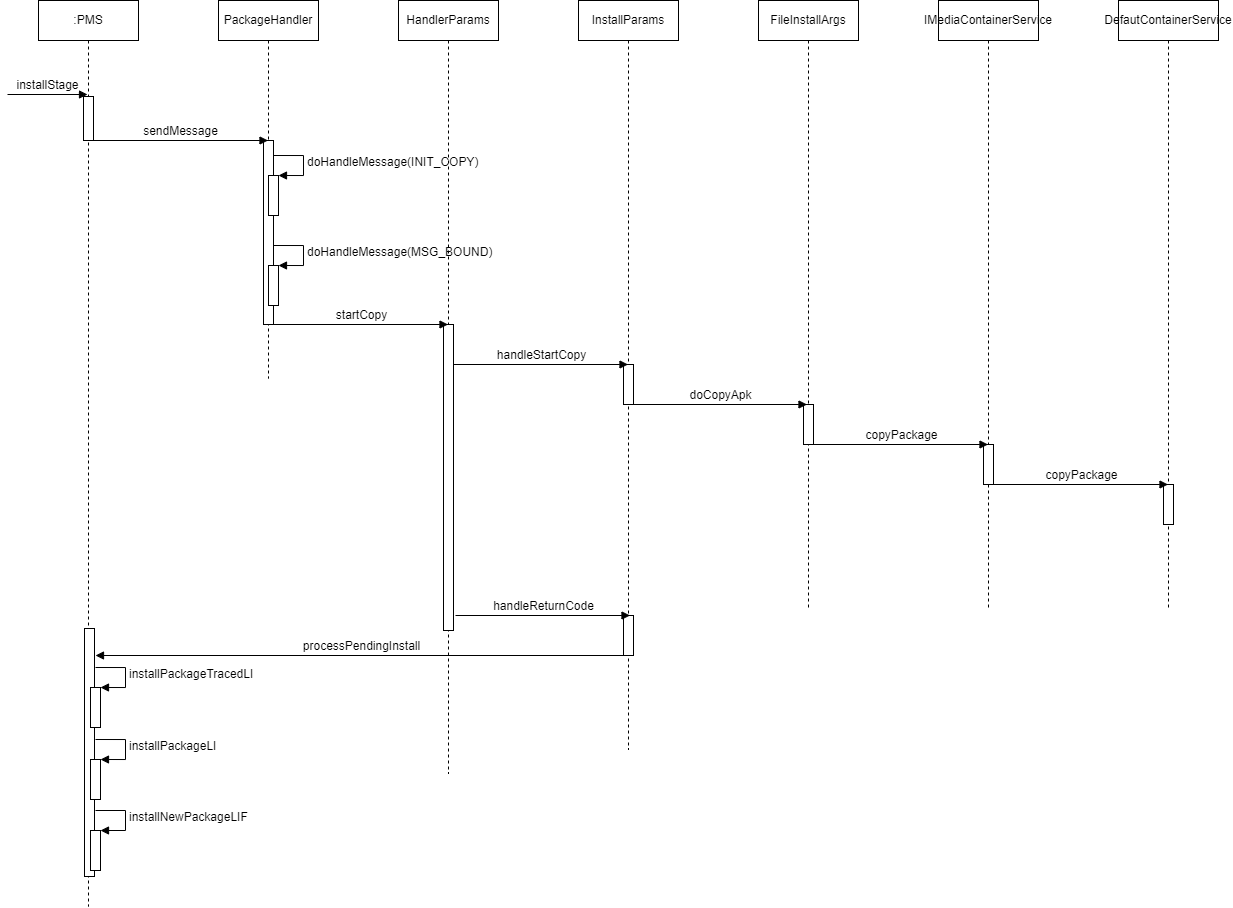

The diagram above was exported from draw.io. Its source (the exported page's mxGraphModel, read from the mxfile embedded in the PNG):
<mxGraphModel dx="981" dy="520" grid="0" gridSize="10" guides="1" tooltips="1" connect="1" arrows="1" fold="1" page="1" pageScale="1" pageWidth="827" pageHeight="1169" math="0" shadow="0">
  <root>
    <mxCell id="0" />
    <mxCell id="1" parent="0" />
    <mxCell id="6wGVQQJ940qrWVXXbXcJ-1" value=":PMS" style="shape=umlLifeline;perimeter=lifelinePerimeter;whiteSpace=wrap;html=1;container=1;collapsible=0;recursiveResize=0;outlineConnect=0;" vertex="1" parent="1">
      <mxGeometry x="362" y="238" width="100" height="906" as="geometry" />
    </mxCell>
    <mxCell id="6wGVQQJ940qrWVXXbXcJ-2" value="installStage" style="html=1;verticalAlign=bottom;endArrow=block;rounded=0;" edge="1" parent="6wGVQQJ940qrWVXXbXcJ-1">
      <mxGeometry width="80" relative="1" as="geometry">
        <mxPoint x="-31" y="94" as="sourcePoint" />
        <mxPoint x="49" y="94" as="targetPoint" />
      </mxGeometry>
    </mxCell>
    <mxCell id="6wGVQQJ940qrWVXXbXcJ-3" value="" style="html=1;points=[];perimeter=orthogonalPerimeter;" vertex="1" parent="6wGVQQJ940qrWVXXbXcJ-1">
      <mxGeometry x="45" y="96" width="10" height="44" as="geometry" />
    </mxCell>
    <mxCell id="6wGVQQJ940qrWVXXbXcJ-41" value="" style="html=1;points=[];perimeter=orthogonalPerimeter;" vertex="1" parent="6wGVQQJ940qrWVXXbXcJ-1">
      <mxGeometry x="46" y="628" width="10" height="248" as="geometry" />
    </mxCell>
    <mxCell id="6wGVQQJ940qrWVXXbXcJ-43" value="" style="html=1;points=[];perimeter=orthogonalPerimeter;" vertex="1" parent="6wGVQQJ940qrWVXXbXcJ-1">
      <mxGeometry x="52" y="687" width="10" height="40" as="geometry" />
    </mxCell>
    <mxCell id="6wGVQQJ940qrWVXXbXcJ-44" value="installPackageTracedLI" style="edgeStyle=orthogonalEdgeStyle;html=1;align=left;spacingLeft=2;endArrow=block;rounded=0;entryX=1;entryY=0;" edge="1" target="6wGVQQJ940qrWVXXbXcJ-43" parent="6wGVQQJ940qrWVXXbXcJ-1">
      <mxGeometry relative="1" as="geometry">
        <mxPoint x="57" y="667" as="sourcePoint" />
        <Array as="points">
          <mxPoint x="87" y="667" />
        </Array>
      </mxGeometry>
    </mxCell>
    <mxCell id="6wGVQQJ940qrWVXXbXcJ-45" value="" style="html=1;points=[];perimeter=orthogonalPerimeter;" vertex="1" parent="6wGVQQJ940qrWVXXbXcJ-1">
      <mxGeometry x="52" y="759" width="10" height="40" as="geometry" />
    </mxCell>
    <mxCell id="6wGVQQJ940qrWVXXbXcJ-46" value="installPackageLI" style="edgeStyle=orthogonalEdgeStyle;html=1;align=left;spacingLeft=2;endArrow=block;rounded=0;entryX=1;entryY=0;" edge="1" target="6wGVQQJ940qrWVXXbXcJ-45" parent="6wGVQQJ940qrWVXXbXcJ-1">
      <mxGeometry relative="1" as="geometry">
        <mxPoint x="57" y="739" as="sourcePoint" />
        <Array as="points">
          <mxPoint x="87" y="739" />
        </Array>
      </mxGeometry>
    </mxCell>
    <mxCell id="6wGVQQJ940qrWVXXbXcJ-47" value="" style="html=1;points=[];perimeter=orthogonalPerimeter;" vertex="1" parent="6wGVQQJ940qrWVXXbXcJ-1">
      <mxGeometry x="52" y="830" width="10" height="40" as="geometry" />
    </mxCell>
    <mxCell id="6wGVQQJ940qrWVXXbXcJ-48" value="installNewPackageLIF" style="edgeStyle=orthogonalEdgeStyle;html=1;align=left;spacingLeft=2;endArrow=block;rounded=0;entryX=1;entryY=0;" edge="1" target="6wGVQQJ940qrWVXXbXcJ-47" parent="6wGVQQJ940qrWVXXbXcJ-1">
      <mxGeometry relative="1" as="geometry">
        <mxPoint x="57" y="810" as="sourcePoint" />
        <Array as="points">
          <mxPoint x="87" y="810" />
        </Array>
      </mxGeometry>
    </mxCell>
    <mxCell id="6wGVQQJ940qrWVXXbXcJ-4" value="PackageHandler" style="shape=umlLifeline;perimeter=lifelinePerimeter;whiteSpace=wrap;html=1;container=1;collapsible=0;recursiveResize=0;outlineConnect=0;" vertex="1" parent="1">
      <mxGeometry x="542" y="238" width="100" height="378" as="geometry" />
    </mxCell>
    <mxCell id="6wGVQQJ940qrWVXXbXcJ-9" value="" style="html=1;points=[];perimeter=orthogonalPerimeter;" vertex="1" parent="6wGVQQJ940qrWVXXbXcJ-4">
      <mxGeometry x="45" y="140" width="10" height="184" as="geometry" />
    </mxCell>
    <mxCell id="6wGVQQJ940qrWVXXbXcJ-10" value="" style="html=1;points=[];perimeter=orthogonalPerimeter;" vertex="1" parent="6wGVQQJ940qrWVXXbXcJ-4">
      <mxGeometry x="50" y="175" width="10" height="40" as="geometry" />
    </mxCell>
    <mxCell id="6wGVQQJ940qrWVXXbXcJ-11" value="doHandleMessage(INIT_COPY)" style="edgeStyle=orthogonalEdgeStyle;html=1;align=left;spacingLeft=2;endArrow=block;rounded=0;entryX=1;entryY=0;" edge="1" target="6wGVQQJ940qrWVXXbXcJ-10" parent="6wGVQQJ940qrWVXXbXcJ-4">
      <mxGeometry relative="1" as="geometry">
        <mxPoint x="55" y="155" as="sourcePoint" />
        <Array as="points">
          <mxPoint x="85" y="155" />
        </Array>
      </mxGeometry>
    </mxCell>
    <mxCell id="6wGVQQJ940qrWVXXbXcJ-12" value="" style="html=1;points=[];perimeter=orthogonalPerimeter;" vertex="1" parent="6wGVQQJ940qrWVXXbXcJ-4">
      <mxGeometry x="50" y="265" width="10" height="40" as="geometry" />
    </mxCell>
    <mxCell id="6wGVQQJ940qrWVXXbXcJ-13" value="doHandleMessage(MSG_BOUND)" style="edgeStyle=orthogonalEdgeStyle;html=1;align=left;spacingLeft=2;endArrow=block;rounded=0;entryX=1;entryY=0;" edge="1" target="6wGVQQJ940qrWVXXbXcJ-12" parent="6wGVQQJ940qrWVXXbXcJ-4">
      <mxGeometry relative="1" as="geometry">
        <mxPoint x="55" y="245" as="sourcePoint" />
        <Array as="points">
          <mxPoint x="85" y="245" />
        </Array>
      </mxGeometry>
    </mxCell>
    <mxCell id="6wGVQQJ940qrWVXXbXcJ-8" value="sendMessage" style="html=1;verticalAlign=bottom;endArrow=block;rounded=0;" edge="1" parent="1" target="6wGVQQJ940qrWVXXbXcJ-4">
      <mxGeometry width="80" relative="1" as="geometry">
        <mxPoint x="416" y="378" as="sourcePoint" />
        <mxPoint x="496" y="378" as="targetPoint" />
      </mxGeometry>
    </mxCell>
    <mxCell id="6wGVQQJ940qrWVXXbXcJ-14" value="HandlerParams" style="shape=umlLifeline;perimeter=lifelinePerimeter;whiteSpace=wrap;html=1;container=1;collapsible=0;recursiveResize=0;outlineConnect=0;" vertex="1" parent="1">
      <mxGeometry x="722" y="238" width="100" height="773" as="geometry" />
    </mxCell>
    <mxCell id="6wGVQQJ940qrWVXXbXcJ-22" value="" style="html=1;points=[];perimeter=orthogonalPerimeter;" vertex="1" parent="6wGVQQJ940qrWVXXbXcJ-14">
      <mxGeometry x="45" y="324" width="10" height="306" as="geometry" />
    </mxCell>
    <mxCell id="6wGVQQJ940qrWVXXbXcJ-21" value="startCopy" style="html=1;verticalAlign=bottom;endArrow=block;rounded=0;" edge="1" parent="1" target="6wGVQQJ940qrWVXXbXcJ-14">
      <mxGeometry width="80" relative="1" as="geometry">
        <mxPoint x="597" y="562" as="sourcePoint" />
        <mxPoint x="677" y="562" as="targetPoint" />
      </mxGeometry>
    </mxCell>
    <mxCell id="6wGVQQJ940qrWVXXbXcJ-23" value="InstallParams" style="shape=umlLifeline;perimeter=lifelinePerimeter;whiteSpace=wrap;html=1;container=1;collapsible=0;recursiveResize=0;outlineConnect=0;" vertex="1" parent="1">
      <mxGeometry x="902" y="238" width="100" height="749" as="geometry" />
    </mxCell>
    <mxCell id="6wGVQQJ940qrWVXXbXcJ-24" value="" style="html=1;points=[];perimeter=orthogonalPerimeter;" vertex="1" parent="6wGVQQJ940qrWVXXbXcJ-23">
      <mxGeometry x="45" y="364" width="10" height="40" as="geometry" />
    </mxCell>
    <mxCell id="6wGVQQJ940qrWVXXbXcJ-26" value="handleStartCopy" style="html=1;verticalAlign=bottom;endArrow=block;rounded=0;" edge="1" parent="6wGVQQJ940qrWVXXbXcJ-23">
      <mxGeometry width="80" relative="1" as="geometry">
        <mxPoint x="-125" y="364" as="sourcePoint" />
        <mxPoint x="49.5" y="364" as="targetPoint" />
      </mxGeometry>
    </mxCell>
    <mxCell id="6wGVQQJ940qrWVXXbXcJ-40" value="" style="html=1;points=[];perimeter=orthogonalPerimeter;" vertex="1" parent="6wGVQQJ940qrWVXXbXcJ-23">
      <mxGeometry x="45" y="615" width="10" height="40" as="geometry" />
    </mxCell>
    <mxCell id="6wGVQQJ940qrWVXXbXcJ-27" value="FileInstallArgs" style="shape=umlLifeline;perimeter=lifelinePerimeter;whiteSpace=wrap;html=1;container=1;collapsible=0;recursiveResize=0;outlineConnect=0;" vertex="1" parent="1">
      <mxGeometry x="1082" y="238" width="100" height="610" as="geometry" />
    </mxCell>
    <mxCell id="6wGVQQJ940qrWVXXbXcJ-28" value="" style="html=1;points=[];perimeter=orthogonalPerimeter;" vertex="1" parent="6wGVQQJ940qrWVXXbXcJ-27">
      <mxGeometry x="45" y="404" width="10" height="40" as="geometry" />
    </mxCell>
    <mxCell id="6wGVQQJ940qrWVXXbXcJ-29" value="doCopyApk" style="html=1;verticalAlign=bottom;endArrow=block;rounded=0;" edge="1" parent="1">
      <mxGeometry width="80" relative="1" as="geometry">
        <mxPoint x="956" y="642" as="sourcePoint" />
        <mxPoint x="1130.5" y="642" as="targetPoint" />
      </mxGeometry>
    </mxCell>
    <mxCell id="6wGVQQJ940qrWVXXbXcJ-31" value="IMediaContainerService" style="shape=umlLifeline;perimeter=lifelinePerimeter;whiteSpace=wrap;html=1;container=1;collapsible=0;recursiveResize=0;outlineConnect=0;" vertex="1" parent="1">
      <mxGeometry x="1262" y="238" width="100" height="610" as="geometry" />
    </mxCell>
    <mxCell id="6wGVQQJ940qrWVXXbXcJ-32" value="" style="html=1;points=[];perimeter=orthogonalPerimeter;" vertex="1" parent="6wGVQQJ940qrWVXXbXcJ-31">
      <mxGeometry x="45" y="444" width="10" height="40" as="geometry" />
    </mxCell>
    <mxCell id="6wGVQQJ940qrWVXXbXcJ-34" value="copyPackage" style="html=1;verticalAlign=bottom;endArrow=block;rounded=0;" edge="1" parent="6wGVQQJ940qrWVXXbXcJ-31">
      <mxGeometry width="80" relative="1" as="geometry">
        <mxPoint x="-125" y="444" as="sourcePoint" />
        <mxPoint x="49.5" y="444" as="targetPoint" />
      </mxGeometry>
    </mxCell>
    <mxCell id="6wGVQQJ940qrWVXXbXcJ-35" value="DefautContainerService" style="shape=umlLifeline;perimeter=lifelinePerimeter;whiteSpace=wrap;html=1;container=1;collapsible=0;recursiveResize=0;outlineConnect=0;" vertex="1" parent="1">
      <mxGeometry x="1442" y="238" width="100" height="610" as="geometry" />
    </mxCell>
    <mxCell id="6wGVQQJ940qrWVXXbXcJ-36" value="" style="html=1;points=[];perimeter=orthogonalPerimeter;" vertex="1" parent="6wGVQQJ940qrWVXXbXcJ-35">
      <mxGeometry x="45" y="484" width="10" height="40" as="geometry" />
    </mxCell>
    <mxCell id="6wGVQQJ940qrWVXXbXcJ-37" value="copyPackage" style="html=1;verticalAlign=bottom;endArrow=block;rounded=0;" edge="1" parent="1">
      <mxGeometry width="80" relative="1" as="geometry">
        <mxPoint x="1317" y="722" as="sourcePoint" />
        <mxPoint x="1491.5" y="722" as="targetPoint" />
      </mxGeometry>
    </mxCell>
    <mxCell id="6wGVQQJ940qrWVXXbXcJ-39" value="handleReturnCode" style="html=1;verticalAlign=bottom;endArrow=block;rounded=0;" edge="1" parent="1">
      <mxGeometry width="80" relative="1" as="geometry">
        <mxPoint x="779" y="853" as="sourcePoint" />
        <mxPoint x="953.5" y="853" as="targetPoint" />
      </mxGeometry>
    </mxCell>
    <mxCell id="6wGVQQJ940qrWVXXbXcJ-42" value="processPendingInstall" style="html=1;verticalAlign=bottom;endArrow=block;rounded=0;" edge="1" parent="1">
      <mxGeometry width="80" relative="1" as="geometry">
        <mxPoint x="951.5" y="893" as="sourcePoint" />
        <mxPoint x="419" y="893" as="targetPoint" />
      </mxGeometry>
    </mxCell>
  </root>
</mxGraphModel>